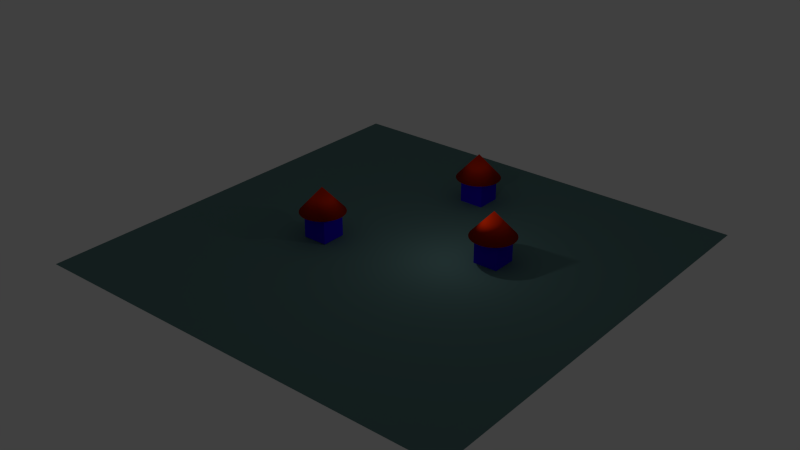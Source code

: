 # Source: Imakart_Map_test.blend  (saved by Blender 2.69.0; exported with 4.5.12 LTS)
import bpy
from mathutils import Matrix  # noqa: F401  (used for matrix-valued properties, if any)

bpy.ops.wm.read_factory_settings(use_empty=True)
scene = bpy.context.scene
scene.name = 'Scene'

# ---- collections
col_collection_1 = bpy.data.collections.new('Collection 1'); scene.collection.children.link(col_collection_1)

# ---- materials (node trees are filled in below, after node groups)
mat_material_003 = bpy.data.materials.new('Material.003')
mat_material_003.alpha_threshold = 0.0
mat_material_003.use_transparent_shadow = False
mat_material_003.diffuse_color = (0.8, 0.02914, 0.0, 1.0)
mat_material_003.roughness = 0.5
mat_material_003.line_color = (0.0, 0.0, 0.0, 1.0)
mat_material_002 = bpy.data.materials.new('Material.002')
mat_material_002.alpha_threshold = 0.0
mat_material_002.use_transparent_shadow = False
mat_material_002.diffuse_color = (0.0267, 0.0, 0.8, 1.0)
mat_material_002.roughness = 0.5
mat_material_002.line_color = (0.0, 0.0, 0.0, 1.0)
mat_material_001 = bpy.data.materials.new('Material.001')
mat_material_001.alpha_threshold = 0.0
mat_material_001.use_transparent_shadow = False
mat_material_001.diffuse_color = (0.1245, 0.2396, 0.2365, 1.0)
mat_material_001.roughness = 0.5
mat_material_001.line_color = (0.0, 0.0, 0.0, 1.0)

# ---- material node trees

# ---- world
world_world = bpy.data.worlds.new('World'); scene.world = world_world
world_world.color = (0.05088, 0.05088, 0.05088)
world_world.use_sun_shadow = False
world_world.sun_shadow_jitter_overblur = 0.0
world_world.cycles.sampling_method = 'MANUAL'
world_world.cycles.sample_map_resolution = 256

# ---- lights
light_lamp = bpy.data.lights.new('Lamp', 'POINT')
light_lamp.transmission_factor = 0.0
light_lamp.cutoff_distance = 30.0
light_lamp.energy = 100.0
light_lamp.shadow_buffer_clip_start = 1.001
light_lamp.shadow_soft_size = 0.1
light_lamp.shadow_maximum_resolution = 0.006
light_lamp.use_absolute_resolution = True
light_lamp.cycles.use_multiple_importance_sampling = False

# ---- meshes
me_cone_002 = bpy.data.meshes.new('Cone.002')
me_cone_002.from_pydata([(0.0, 1.0, -1.0), (0.0, 0.0, 1.0), (0.1951, 0.9808, -1.0), (0.3827, 0.9239, -1.0), (0.5556, 0.8315, -1.0), (0.7071, 0.7071, -1.0), (0.8315, 0.5556, -1.0), (0.9239, 0.3827, -1.0), (0.9808, 0.1951, -1.0), (1.0, 7.55e-08, -1.0), (0.9808, -0.1951, -1.0), (0.9239, -0.3827, -1.0), (0.8315, -0.5556, -1.0), (0.7071, -0.7071, -1.0), (0.5556, -0.8315, -1.0), (0.3827, -0.9239, -1.0), (0.1951, -0.9808, -1.0), (-3.258e-07, -1.0, -1.0), (-0.1951, -0.9808, -1.0), (-0.3827, -0.9239, -1.0), (-0.5556, -0.8315, -1.0), (-0.7071, -0.7071, -1.0), (-0.8315, -0.5556, -1.0), (-0.9239, -0.3827, -1.0), (-0.9808, -0.1951, -1.0), (-1.0, 9.656e-07, -1.0), (-0.9808, 0.1951, -1.0), (-0.9239, 0.3827, -1.0), (-0.8315, 0.5556, -1.0), (-0.7071, 0.7071, -1.0), (-0.5556, 0.8315, -1.0), (-0.3827, 0.9239, -1.0), (-0.1951, 0.9808, -1.0), (-0.5154, -0.5689, -3.051), (-0.5154, 0.5422, -3.051), (0.5957, 0.5422, -3.051), (0.5957, -0.5689, -3.051), (-0.5154, -0.5689, -1.051), (-0.5154, 0.5422, -1.051), (0.5957, 0.5422, -1.051), (0.5957, -0.5689, -1.051)], [], [(31, 1, 32), (0, 1, 2), (30, 1, 31), (29, 1, 30), (28, 1, 29), (27, 1, 28), (26, 1, 27), (25, 1, 26), (24, 1, 25), (23, 1, 24), (22, 1, 23), (21, 1, 22), (20, 1, 21), (19, 1, 20), (18, 1, 19), (17, 1, 18), (16, 1, 17), (15, 1, 16), (14, 1, 15), (13, 1, 14), (12, 1, 13), (11, 1, 12), (10, 1, 11), (9, 1, 10), (8, 1, 9), (7, 1, 8), (6, 1, 7), (5, 1, 6), (4, 1, 5), (3, 1, 4), (32, 1, 0), (2, 1, 3), (0, 2, 3, 4, 5, 6, 7, 8, 9, 10, 11, 12, 13, 14, 15, 16, 17, 18, 19, 20, 21, 22, 23, 24, 25, 26, 27, 28, 29, 30, 31, 32), (37, 38, 34, 33), (38, 39, 35, 34), (39, 40, 36, 35), (40, 37, 33, 36), (33, 34, 35, 36), (40, 39, 38, 37)])
me_cone_002.polygons.foreach_set('use_smooth', [1, 1, 1, 1, 1, 1, 1, 1, 1, 1, 1, 1, 1, 1, 1, 1, 1, 1, 1, 1, 1, 1, 1, 1, 1, 1, 1, 1, 1, 1, 1, 1, 1, 0, 0, 0, 0, 0, 0])
me_cone_002.polygons.foreach_set('material_index', [0, 0, 0, 0, 0, 0, 0, 0, 0, 0, 0, 0, 0, 0, 0, 0, 0, 0, 0, 0, 0, 0, 0, 0, 0, 0, 0, 0, 0, 0, 0, 0, 0, 1, 1, 1, 1, 1, 1])
me_cone_002.materials.append(mat_material_003)
me_cone_002.materials.append(mat_material_002)
me_cone_002.use_remesh_preserve_volume = False
me_cone_002.use_remesh_preserve_attributes = False
me_cone_002.use_mirror_vertex_groups = False
me_cone_002.update()
me_cone_001 = bpy.data.meshes.new('Cone.001')
me_cone_001.from_pydata([(0.0, 1.0, -1.0), (0.0, 0.0, 1.0), (0.1951, 0.9808, -1.0), (0.3827, 0.9239, -1.0), (0.5556, 0.8315, -1.0), (0.7071, 0.7071, -1.0), (0.8315, 0.5556, -1.0), (0.9239, 0.3827, -1.0), (0.9808, 0.1951, -1.0), (1.0, 7.55e-08, -1.0), (0.9808, -0.1951, -1.0), (0.9239, -0.3827, -1.0), (0.8315, -0.5556, -1.0), (0.7071, -0.7071, -1.0), (0.5556, -0.8315, -1.0), (0.3827, -0.9239, -1.0), (0.1951, -0.9808, -1.0), (-3.258e-07, -1.0, -1.0), (-0.1951, -0.9808, -1.0), (-0.3827, -0.9239, -1.0), (-0.5556, -0.8315, -1.0), (-0.7071, -0.7071, -1.0), (-0.8315, -0.5556, -1.0), (-0.9239, -0.3827, -1.0), (-0.9808, -0.1951, -1.0), (-1.0, 9.656e-07, -1.0), (-0.9808, 0.1951, -1.0), (-0.9239, 0.3827, -1.0), (-0.8315, 0.5556, -1.0), (-0.7071, 0.7071, -1.0), (-0.5556, 0.8315, -1.0), (-0.3827, 0.9239, -1.0), (-0.1951, 0.9808, -1.0), (-0.5154, -0.5689, -3.051), (-0.5154, 0.5422, -3.051), (0.5957, 0.5422, -3.051), (0.5957, -0.5689, -3.051), (-0.5154, -0.5689, -1.051), (-0.5154, 0.5422, -1.051), (0.5957, 0.5422, -1.051), (0.5957, -0.5689, -1.051)], [], [(31, 1, 32), (0, 1, 2), (30, 1, 31), (29, 1, 30), (28, 1, 29), (27, 1, 28), (26, 1, 27), (25, 1, 26), (24, 1, 25), (23, 1, 24), (22, 1, 23), (21, 1, 22), (20, 1, 21), (19, 1, 20), (18, 1, 19), (17, 1, 18), (16, 1, 17), (15, 1, 16), (14, 1, 15), (13, 1, 14), (12, 1, 13), (11, 1, 12), (10, 1, 11), (9, 1, 10), (8, 1, 9), (7, 1, 8), (6, 1, 7), (5, 1, 6), (4, 1, 5), (3, 1, 4), (32, 1, 0), (2, 1, 3), (0, 2, 3, 4, 5, 6, 7, 8, 9, 10, 11, 12, 13, 14, 15, 16, 17, 18, 19, 20, 21, 22, 23, 24, 25, 26, 27, 28, 29, 30, 31, 32), (37, 38, 34, 33), (38, 39, 35, 34), (39, 40, 36, 35), (40, 37, 33, 36), (33, 34, 35, 36), (40, 39, 38, 37)])
me_cone_001.polygons.foreach_set('use_smooth', [1, 1, 1, 1, 1, 1, 1, 1, 1, 1, 1, 1, 1, 1, 1, 1, 1, 1, 1, 1, 1, 1, 1, 1, 1, 1, 1, 1, 1, 1, 1, 1, 1, 0, 0, 0, 0, 0, 0])
me_cone_001.polygons.foreach_set('material_index', [0, 0, 0, 0, 0, 0, 0, 0, 0, 0, 0, 0, 0, 0, 0, 0, 0, 0, 0, 0, 0, 0, 0, 0, 0, 0, 0, 0, 0, 0, 0, 0, 0, 1, 1, 1, 1, 1, 1])
me_cone_001.materials.append(mat_material_003)
me_cone_001.materials.append(mat_material_002)
me_cone_001.use_remesh_preserve_volume = False
me_cone_001.use_remesh_preserve_attributes = False
me_cone_001.use_mirror_vertex_groups = False
me_cone_001.update()
me_cone = bpy.data.meshes.new('Cone')
me_cone.from_pydata([(0.0, 1.0, -1.0), (0.0, 0.0, 1.0), (0.1951, 0.9808, -1.0), (0.3827, 0.9239, -1.0), (0.5556, 0.8315, -1.0), (0.7071, 0.7071, -1.0), (0.8315, 0.5556, -1.0), (0.9239, 0.3827, -1.0), (0.9808, 0.1951, -1.0), (1.0, 7.55e-08, -1.0), (0.9808, -0.1951, -1.0), (0.9239, -0.3827, -1.0), (0.8315, -0.5556, -1.0), (0.7071, -0.7071, -1.0), (0.5556, -0.8315, -1.0), (0.3827, -0.9239, -1.0), (0.1951, -0.9808, -1.0), (-3.258e-07, -1.0, -1.0), (-0.1951, -0.9808, -1.0), (-0.3827, -0.9239, -1.0), (-0.5556, -0.8315, -1.0), (-0.7071, -0.7071, -1.0), (-0.8315, -0.5556, -1.0), (-0.9239, -0.3827, -1.0), (-0.9808, -0.1951, -1.0), (-1.0, 9.656e-07, -1.0), (-0.9808, 0.1951, -1.0), (-0.9239, 0.3827, -1.0), (-0.8315, 0.5556, -1.0), (-0.7071, 0.7071, -1.0), (-0.5556, 0.8315, -1.0), (-0.3827, 0.9239, -1.0), (-0.1951, 0.9808, -1.0), (-0.5154, -0.5689, -3.051), (-0.5154, 0.5422, -3.051), (0.5957, 0.5422, -3.051), (0.5957, -0.5689, -3.051), (-0.5154, -0.5689, -1.051), (-0.5154, 0.5422, -1.051), (0.5957, 0.5422, -1.051), (0.5957, -0.5689, -1.051)], [], [(31, 1, 32), (0, 1, 2), (30, 1, 31), (29, 1, 30), (28, 1, 29), (27, 1, 28), (26, 1, 27), (25, 1, 26), (24, 1, 25), (23, 1, 24), (22, 1, 23), (21, 1, 22), (20, 1, 21), (19, 1, 20), (18, 1, 19), (17, 1, 18), (16, 1, 17), (15, 1, 16), (14, 1, 15), (13, 1, 14), (12, 1, 13), (11, 1, 12), (10, 1, 11), (9, 1, 10), (8, 1, 9), (7, 1, 8), (6, 1, 7), (5, 1, 6), (4, 1, 5), (3, 1, 4), (32, 1, 0), (2, 1, 3), (0, 2, 3, 4, 5, 6, 7, 8, 9, 10, 11, 12, 13, 14, 15, 16, 17, 18, 19, 20, 21, 22, 23, 24, 25, 26, 27, 28, 29, 30, 31, 32), (37, 38, 34, 33), (38, 39, 35, 34), (39, 40, 36, 35), (40, 37, 33, 36), (33, 34, 35, 36), (40, 39, 38, 37)])
me_cone.polygons.foreach_set('use_smooth', [1, 1, 1, 1, 1, 1, 1, 1, 1, 1, 1, 1, 1, 1, 1, 1, 1, 1, 1, 1, 1, 1, 1, 1, 1, 1, 1, 1, 1, 1, 1, 1, 1, 0, 0, 0, 0, 0, 0])
me_cone.polygons.foreach_set('material_index', [0, 0, 0, 0, 0, 0, 0, 0, 0, 0, 0, 0, 0, 0, 0, 0, 0, 0, 0, 0, 0, 0, 0, 0, 0, 0, 0, 0, 0, 0, 0, 0, 0, 1, 1, 1, 1, 1, 1])
me_cone.materials.append(mat_material_003)
me_cone.materials.append(mat_material_002)
me_cone.use_remesh_preserve_volume = False
me_cone.use_remesh_preserve_attributes = False
me_cone.use_mirror_vertex_groups = False
me_cone.update()
me_plane = bpy.data.meshes.new('Plane')
me_plane.from_pydata([(1.0, -1.0, 0.0), (-1.0, -1.0, 0.0), (1.0, 1.0, 0.0), (-1.0, 1.0, 0.0)], [], [(1, 0, 2, 3)])
me_plane.materials.append(mat_material_001)
me_plane.use_remesh_preserve_volume = False
me_plane.use_remesh_preserve_attributes = False
me_plane.use_mirror_vertex_groups = False
me_plane.update()
lat_lattice_001 = bpy.data.lattices.new('Lattice.001')
lat_lattice_001.points_w = 1
lat_lattice_001.points.foreach_set('co_deform', [-0.5, -0.5, 0.0, 0.5, -0.5, 0.0, -0.5, 0.5, 0.0, 0.5, 0.5, 0.0])
lat_lattice = bpy.data.lattices.new('Lattice')
lat_lattice.points_w = 1
lat_lattice.points.foreach_set('co_deform', [-0.5, -0.5, 0.0, 0.5, -0.5, 0.0, -0.5, 0.5, 0.0, 0.5, 0.5, 0.0])

# ---- objects
ob_lattice_001 = bpy.data.objects.new('Lattice.001', lat_lattice_001)
ob_lattice = bpy.data.objects.new('Lattice', lat_lattice)
ob_empty_007 = bpy.data.objects.new('Empty.007', None)
ob_empty_006 = bpy.data.objects.new('Empty.006', None)
ob_empty_005 = bpy.data.objects.new('Empty.005', None)
ob_empty_004 = bpy.data.objects.new('Empty.004', None)
ob_empty_003 = bpy.data.objects.new('Empty.003', None)
ob_empty_002 = bpy.data.objects.new('Empty.002', None)
ob_empty_001 = bpy.data.objects.new('Empty.001', None)
ob_empty = bpy.data.objects.new('Empty', None)
ob_cone_002 = bpy.data.objects.new('Cone.002', me_cone_002)
ob_cone_001 = bpy.data.objects.new('Cone.001', me_cone_001)
ob_cone = bpy.data.objects.new('Cone', me_cone)
ob_plane = bpy.data.objects.new('Plane', me_plane)
ob_lamp = bpy.data.objects.new('Lamp', light_lamp)

# ---- transforms, parenting, visibility, modifiers, constraints
ob_lattice_001.location = (14.25, -0.8316, 0.0)
ob_lattice_001.scale = (9.0, 34.0, 14.84)
ob_lattice_001.lineart.crease_threshold = 0.0
ob_lattice.location = (-12.89, -0.6489, 0.1283)
ob_lattice.scale = (9.0, 34.0, 14.84)
ob_lattice.lineart.crease_threshold = 0.0
ob_empty_007.location = (-1.168, -0.3882, 2.398)
ob_empty_007.empty_display_type = 'SPHERE'
ob_empty_007.empty_image_offset = (0.0, 0.0)
ob_empty_007.lineart.crease_threshold = 0.0
ob_empty_006.location = (2.151, 0.308, 2.548)
ob_empty_006.empty_display_type = 'SPHERE'
ob_empty_006.empty_image_offset = (0.0, 0.0)
ob_empty_006.lineart.crease_threshold = 0.0
ob_empty_005.location = (-12.81, 12.66, 0.0401)
ob_empty_005.rotation_euler = (1.546, -0.0, 0.0)
ob_empty_005.scale = (-1.792, -1.792, -1.792)
ob_empty_005.empty_display_type = 'CIRCLE'
ob_empty_005.empty_image_offset = (0.0, 0.0)
ob_empty_005.lineart.crease_threshold = 0.0
ob_empty_004.location = (-0.3574, 0.5267, 0.09615)
ob_empty_004.rotation_euler = (1.546, -0.0, 0.0)
ob_empty_004.scale = (-1.792, -1.792, -1.792)
ob_empty_004.empty_display_type = 'CIRCLE'
ob_empty_004.empty_image_offset = (0.0, 0.0)
ob_empty_004.lineart.crease_threshold = 0.0
ob_empty_003.location = (-0.1946, -12.73, 0.1536)
ob_empty_003.rotation_euler = (1.546, -0.0, 0.0)
ob_empty_003.scale = (4.487, 4.487, 4.487)
ob_empty_003.empty_display_type = 'CIRCLE'
ob_empty_003.empty_image_offset = (0.0, 0.0)
ob_empty_003.lineart.crease_threshold = 0.0
ob_empty_002.location = (-0.7358, 10.52, 2.051)
ob_empty_002.rotation_mode = 'QUATERNION'
ob_empty_002.rotation_quaternion = (1.0, 0.0, 0.0, 0.0)
ob_empty_002.scale = (2.115, 2.115, 2.115)
ob_empty_002.empty_display_type = 'CUBE'
ob_empty_002.empty_image_offset = (0.0, 0.0)
ob_empty_002.lineart.crease_threshold = 0.0
ob_empty_001.location = (6.122, 2.726, 1.869)
ob_empty_001.rotation_mode = 'QUATERNION'
ob_empty_001.rotation_quaternion = (0.9279, 0.0, 0.0, 0.3728)
ob_empty_001.scale = (1.58, 1.58, 1.58)
ob_empty_001.empty_display_type = 'CUBE'
ob_empty_001.empty_image_offset = (0.0, 0.0)
ob_empty_001.lineart.crease_threshold = 0.0
ob_empty.location = (-5.451, -2.078, 1.874)
ob_empty.rotation_mode = 'QUATERNION'
ob_empty.rotation_quaternion = (0.9827, 0.0, -0.0, -0.1853)
ob_empty.scale = (2.115, 2.115, 2.115)
ob_empty.empty_display_type = 'CUBE'
ob_empty.empty_image_offset = (0.0, 0.0)
ob_empty.lineart.crease_threshold = 0.0
ob_cone_002.location = (-0.6028, 10.49, 2.972)
ob_cone_002.scale = (1.8, 1.8, 1.0)
ob_cone_002.lineart.crease_threshold = 0.0
ob_cone_001.location = (6.3, 2.847, 3.068)
ob_cone_001.scale = (1.8, 1.8, 1.0)
ob_cone_001.lineart.crease_threshold = 0.0
ob_cone.location = (-5.776, -2.066, 3.101)
ob_cone.scale = (1.8, 1.8, 1.0)
ob_cone.lineart.crease_threshold = 0.0
ob_plane.location = (0.0, 0.0, 0.0)
ob_plane.scale = (17.59, 17.59, 17.59)
ob_plane.lineart.crease_threshold = 0.0
ob_lamp.location = (4.076, 1.005, 5.904)
ob_lamp.rotation_euler = (0.6503, 0.05522, 1.866)
ob_lamp.lock_rotations_4d = False
ob_lamp.empty_display_type = 'ARROWS'
ob_lamp.color = (0.0, 0.0, 0.0, 0.0)
ob_lamp.lineart.crease_threshold = 0.0

# ---- collection membership
col_collection_1.objects.link(ob_lattice_001)
col_collection_1.objects.link(ob_lattice)
col_collection_1.objects.link(ob_empty_007)
col_collection_1.objects.link(ob_empty_006)
col_collection_1.objects.link(ob_empty_005)
col_collection_1.objects.link(ob_empty_004)
col_collection_1.objects.link(ob_empty_003)
col_collection_1.objects.link(ob_empty_002)
col_collection_1.objects.link(ob_empty_001)
col_collection_1.objects.link(ob_empty)
col_collection_1.objects.link(ob_cone_002)
col_collection_1.objects.link(ob_cone_001)
col_collection_1.objects.link(ob_cone)
col_collection_1.objects.link(ob_plane)
col_collection_1.objects.link(ob_lamp)

# ---- scene / render settings (as saved in the file)
scene.frame_start = 1; scene.frame_end = 250; scene.frame_set(1)
scene.render.engine = 'BLENDER_EEVEE_NEXT'
scene.render.image_settings.compression = 90
scene.render.resolution_percentage = 50
scene.render.dither_intensity = 0.0
scene.cycles.use_denoising = False
scene.cycles.samples = 10
scene.cycles.sampling_pattern = 'TABULATED_SOBOL'
scene.cycles.light_sampling_threshold = 0.0
scene.cycles.use_adaptive_sampling = False
scene.cycles.use_light_tree = False
scene.cycles.blur_glossy = 0.0
scene.cycles.volume_bounces = 1
scene.cycles.pixel_filter_type = 'GAUSSIAN'
scene.cycles.sample_clamp_indirect = 0.0
scene.view_settings.view_transform = 'Standard'
bpy.context.view_layer.update()

# ---- added for rendering (the .blend has no active camera): camera
cam_auto = bpy.data.cameras.new('AutoCamera')
cam_auto.lens = 50.0
cam_auto.sensor_width = 36.0
cam_auto.clip_end = 1000.0
ob_auto_camera = bpy.data.objects.new('AutoCamera', cam_auto)
scene.collection.objects.link(ob_auto_camera)
ob_auto_camera.location = (46.1822, -55.4186, 38.957)
ob_auto_camera.rotation_euler = (1.09748, -7.21219e-08, 0.694738)
scene.camera = ob_auto_camera
bpy.context.view_layer.update()
